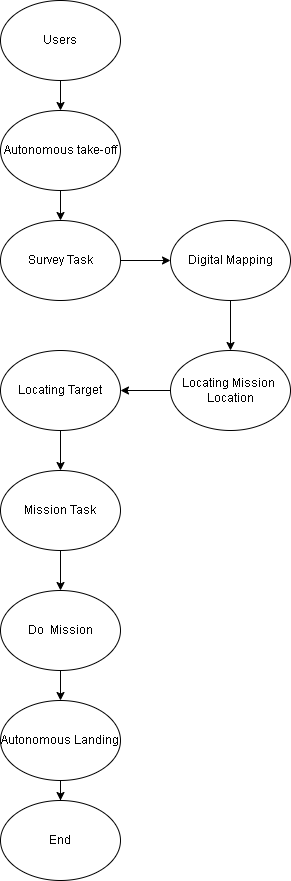

The diagram above was exported from draw.io. Its source (the exported page's mxGraphModel, read from the mxfile embedded in the PNG):
<mxGraphModel dx="1038" dy="524" grid="1" gridSize="10" guides="1" tooltips="1" connect="1" arrows="1" fold="1" page="1" pageScale="1" pageWidth="827" pageHeight="1169" math="0" shadow="0">
  <root>
    <mxCell id="WIyWlLk6GJQsqaUBKTNV-0" />
    <mxCell id="WIyWlLk6GJQsqaUBKTNV-1" parent="WIyWlLk6GJQsqaUBKTNV-0" />
    <mxCell id="JtNrrBkUiqyCdCYkFt0r-2" value="" style="edgeStyle=orthogonalEdgeStyle;rounded=0;orthogonalLoop=1;jettySize=auto;html=1;" edge="1" parent="WIyWlLk6GJQsqaUBKTNV-1" source="JtNrrBkUiqyCdCYkFt0r-0" target="JtNrrBkUiqyCdCYkFt0r-1">
      <mxGeometry relative="1" as="geometry" />
    </mxCell>
    <mxCell id="JtNrrBkUiqyCdCYkFt0r-0" value="Users&lt;br&gt;" style="ellipse;whiteSpace=wrap;html=1;" vertex="1" parent="WIyWlLk6GJQsqaUBKTNV-1">
      <mxGeometry x="340" y="10" width="120" height="80" as="geometry" />
    </mxCell>
    <mxCell id="JtNrrBkUiqyCdCYkFt0r-4" value="" style="edgeStyle=orthogonalEdgeStyle;rounded=0;orthogonalLoop=1;jettySize=auto;html=1;" edge="1" parent="WIyWlLk6GJQsqaUBKTNV-1" source="JtNrrBkUiqyCdCYkFt0r-1" target="JtNrrBkUiqyCdCYkFt0r-3">
      <mxGeometry relative="1" as="geometry" />
    </mxCell>
    <mxCell id="JtNrrBkUiqyCdCYkFt0r-1" value="Autonomous take-off" style="ellipse;whiteSpace=wrap;html=1;" vertex="1" parent="WIyWlLk6GJQsqaUBKTNV-1">
      <mxGeometry x="340" y="120" width="120" height="80" as="geometry" />
    </mxCell>
    <mxCell id="JtNrrBkUiqyCdCYkFt0r-6" value="" style="edgeStyle=orthogonalEdgeStyle;rounded=0;orthogonalLoop=1;jettySize=auto;html=1;" edge="1" parent="WIyWlLk6GJQsqaUBKTNV-1" source="JtNrrBkUiqyCdCYkFt0r-3" target="JtNrrBkUiqyCdCYkFt0r-5">
      <mxGeometry relative="1" as="geometry" />
    </mxCell>
    <mxCell id="JtNrrBkUiqyCdCYkFt0r-3" value="Survey Task" style="ellipse;whiteSpace=wrap;html=1;" vertex="1" parent="WIyWlLk6GJQsqaUBKTNV-1">
      <mxGeometry x="340" y="230" width="120" height="80" as="geometry" />
    </mxCell>
    <mxCell id="JtNrrBkUiqyCdCYkFt0r-9" value="" style="edgeStyle=orthogonalEdgeStyle;rounded=0;orthogonalLoop=1;jettySize=auto;html=1;" edge="1" parent="WIyWlLk6GJQsqaUBKTNV-1" source="JtNrrBkUiqyCdCYkFt0r-5" target="JtNrrBkUiqyCdCYkFt0r-7">
      <mxGeometry relative="1" as="geometry" />
    </mxCell>
    <mxCell id="JtNrrBkUiqyCdCYkFt0r-5" value="Digital Mapping" style="ellipse;whiteSpace=wrap;html=1;" vertex="1" parent="WIyWlLk6GJQsqaUBKTNV-1">
      <mxGeometry x="510" y="230" width="120" height="80" as="geometry" />
    </mxCell>
    <mxCell id="JtNrrBkUiqyCdCYkFt0r-10" value="" style="edgeStyle=orthogonalEdgeStyle;rounded=0;orthogonalLoop=1;jettySize=auto;html=1;" edge="1" parent="WIyWlLk6GJQsqaUBKTNV-1" source="JtNrrBkUiqyCdCYkFt0r-7" target="JtNrrBkUiqyCdCYkFt0r-8">
      <mxGeometry relative="1" as="geometry" />
    </mxCell>
    <mxCell id="JtNrrBkUiqyCdCYkFt0r-7" value="Locating Mission&amp;nbsp;&lt;br&gt;Location" style="ellipse;whiteSpace=wrap;html=1;" vertex="1" parent="WIyWlLk6GJQsqaUBKTNV-1">
      <mxGeometry x="510" y="360" width="120" height="80" as="geometry" />
    </mxCell>
    <mxCell id="JtNrrBkUiqyCdCYkFt0r-12" value="" style="edgeStyle=orthogonalEdgeStyle;rounded=0;orthogonalLoop=1;jettySize=auto;html=1;" edge="1" parent="WIyWlLk6GJQsqaUBKTNV-1" source="JtNrrBkUiqyCdCYkFt0r-8" target="JtNrrBkUiqyCdCYkFt0r-11">
      <mxGeometry relative="1" as="geometry" />
    </mxCell>
    <mxCell id="JtNrrBkUiqyCdCYkFt0r-8" value="Locating Target" style="ellipse;whiteSpace=wrap;html=1;" vertex="1" parent="WIyWlLk6GJQsqaUBKTNV-1">
      <mxGeometry x="340" y="360" width="120" height="80" as="geometry" />
    </mxCell>
    <mxCell id="JtNrrBkUiqyCdCYkFt0r-14" value="" style="edgeStyle=orthogonalEdgeStyle;rounded=0;orthogonalLoop=1;jettySize=auto;html=1;" edge="1" parent="WIyWlLk6GJQsqaUBKTNV-1" source="JtNrrBkUiqyCdCYkFt0r-11" target="JtNrrBkUiqyCdCYkFt0r-13">
      <mxGeometry relative="1" as="geometry" />
    </mxCell>
    <mxCell id="JtNrrBkUiqyCdCYkFt0r-11" value="Mission Task" style="ellipse;whiteSpace=wrap;html=1;" vertex="1" parent="WIyWlLk6GJQsqaUBKTNV-1">
      <mxGeometry x="340" y="480" width="120" height="80" as="geometry" />
    </mxCell>
    <mxCell id="JtNrrBkUiqyCdCYkFt0r-17" value="" style="edgeStyle=orthogonalEdgeStyle;rounded=0;orthogonalLoop=1;jettySize=auto;html=1;" edge="1" parent="WIyWlLk6GJQsqaUBKTNV-1" source="JtNrrBkUiqyCdCYkFt0r-13" target="JtNrrBkUiqyCdCYkFt0r-16">
      <mxGeometry relative="1" as="geometry" />
    </mxCell>
    <mxCell id="JtNrrBkUiqyCdCYkFt0r-13" value="Do&amp;nbsp; Mission" style="ellipse;whiteSpace=wrap;html=1;" vertex="1" parent="WIyWlLk6GJQsqaUBKTNV-1">
      <mxGeometry x="340" y="600" width="120" height="80" as="geometry" />
    </mxCell>
    <mxCell id="JtNrrBkUiqyCdCYkFt0r-19" value="" style="edgeStyle=orthogonalEdgeStyle;rounded=0;orthogonalLoop=1;jettySize=auto;html=1;" edge="1" parent="WIyWlLk6GJQsqaUBKTNV-1" source="JtNrrBkUiqyCdCYkFt0r-16" target="JtNrrBkUiqyCdCYkFt0r-18">
      <mxGeometry relative="1" as="geometry" />
    </mxCell>
    <mxCell id="JtNrrBkUiqyCdCYkFt0r-16" value="Autonomous Landing" style="ellipse;whiteSpace=wrap;html=1;" vertex="1" parent="WIyWlLk6GJQsqaUBKTNV-1">
      <mxGeometry x="340" y="710" width="120" height="80" as="geometry" />
    </mxCell>
    <mxCell id="JtNrrBkUiqyCdCYkFt0r-18" value="End" style="ellipse;whiteSpace=wrap;html=1;" vertex="1" parent="WIyWlLk6GJQsqaUBKTNV-1">
      <mxGeometry x="340" y="810" width="120" height="80" as="geometry" />
    </mxCell>
  </root>
</mxGraphModel>